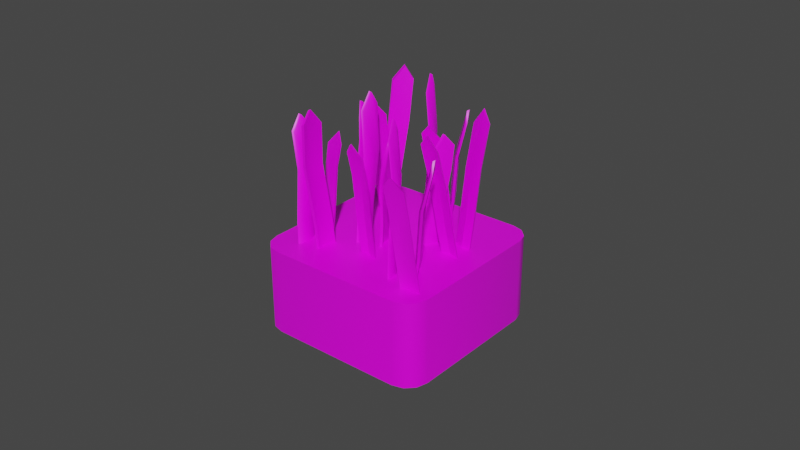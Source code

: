 # Source: tile_tall_grass.blend  (saved by Blender 4.4.32; exported with 4.5.12 LTS)
import bpy
from mathutils import Matrix  # noqa: F401  (used for matrix-valued properties, if any)

bpy.ops.wm.read_factory_settings(use_empty=True)
scene = bpy.context.scene
scene.name = 'Scene'

# ---- collections
col_collection = bpy.data.collections.new('Collection'); scene.collection.children.link(col_collection)

# ---- images (referenced by path relative to the original .blend; pixels are not part of the script)
import os
ASSET_DIR = os.environ.get("B2B_ASSET_DIR", "")  # directory of the original .blend (textures are referenced by path, not embedded)
HERE = os.path.dirname(os.path.abspath(__file__))  # packed textures are extracted next to this script under _unpacked/

def load_image(name, relpath, width, height, colorspace="sRGB"):
    """Load a texture the original file referenced (path relative to the .blend, or extracted next to this script)."""
    p = next((c for c in (os.path.join(HERE, relpath), os.path.join(ASSET_DIR, relpath)) if relpath and os.path.exists(c)), "")
    if p:
        img = bpy.data.images.load(p, check_existing=True)
        img.name = name
    else:  # same state as the original file: an image datablock whose file is absent (Cycles renders it pink)
        img = bpy.data.images.new(name, width, height)
        img.source = "FILE"
        img.filepath = "//" + (relpath or name)
    img.colorspace_settings.name = colorspace
    return img
img_untitled = load_image('Untitled', '', 1024, 1024, 'sRGB')

# ---- materials (node trees are filled in below, after node groups)
mat_material = bpy.data.materials.new('Material')
mat_material.alpha_threshold = 0.0
mat_material.use_transparent_shadow = False
mat_material.line_color = (0.0, 0.0, 0.0, 1.0)

# ---- material node trees
mat_material.use_nodes = True; mat_material.node_tree.nodes.clear()
_N = mat_material.node_tree.nodes; _L = mat_material.node_tree.links
n0 = _N.new('ShaderNodeOutputMaterial'); n0.name = 'Material Output'; n0.location = (300, 300)
n1 = _N.new('ShaderNodeBsdfPrincipled'); n1.name = 'Principled BSDF'; n1.location = (10, 300)
n1.distribution = 'GGX'
n1.subsurface_method = 'BURLEY'
n1.inputs[2].default_value = 0.4
n1.inputs[3].default_value = 1.45
n1.inputs[27].default_value = (0.0, 0.0, 0.0, 1.0)
n1.inputs[28].default_value = 1.0
n2 = _N.new('ShaderNodeTexImage'); n2.name = 'Image Texture'; n2.location = (-180, 280)
n2.image = img_untitled
_L.new(n1.outputs[0], n0.inputs[0])
_L.new(n2.outputs[0], n1.inputs[0])
n0.is_active_output = True

# ---- world
world_world = bpy.data.worlds.new('World'); scene.world = world_world
world_world.use_nodes = True; world_world.node_tree.nodes.clear()
_N = world_world.node_tree.nodes; _L = world_world.node_tree.links
n0 = _N.new('ShaderNodeOutputWorld'); n0.name = 'World Output'; n0.location = (300, 300)
n1 = _N.new('ShaderNodeBackground'); n1.name = 'Background'; n1.location = (10, 300)
n1.inputs[0].default_value = (0.05088, 0.05088, 0.05088, 1.0)
_L.new(n1.outputs[0], n0.inputs[0])
n0.is_active_output = True
world_world.color = (0.05088, 0.05088, 0.05088)
world_world.use_sun_shadow = False
world_world.sun_shadow_jitter_overblur = 0.0

# ---- meshes
me_plane_034 = bpy.data.meshes.new('Plane.034')
me_plane_034.from_pydata([], [], [])
_uv = me_plane_034.uv_layers.new(name='UVMap')
_uv.uv.foreach_set('vector', [])
me_plane_034.materials.append(mat_material)
me_plane_034.use_remesh_fix_poles = True
me_plane_034.use_remesh_preserve_attributes = False
me_plane_034.use_mirror_vertex_groups = False
me_plane_034.update()
me_plane_002 = bpy.data.meshes.new('Plane.002')
me_plane_002.from_pydata([(1.026, -0.8011, 1.175), (0.9858, -0.8943, 1.302), (1.007, 0.3242, 1.872), (1.24, 0.3697, -0.453), (1.235, 0.4716, -0.5971), (1.221, 1.495, 0.2445), (1.216, 1.597, 0.1004), (1.168, 1.68, -0.022), (1.089, 1.723, -0.08988), (1.187, 0.5549, -0.7194), (1.108, 0.5973, -0.7873), (0.09989, 0.7922, -1.166), (0.08092, 1.918, -0.4683), (0.01114, 0.7823, -1.161), (-0.007824, 1.908, -0.4635), (-0.06338, 0.7228, -1.085), (-0.08234, 1.848, -0.3873), (-0.1037, 0.6296, -0.9575), (-0.1227, 1.755, -0.2601), (-0.3175, -0.5412, 0.6703), (-0.3128, -0.6431, 0.8144), (-0.3364, 0.5842, 1.368), (-0.3317, 0.4822, 1.512), (-0.2833, 0.3989, 1.634), (-0.2041, 0.3565, 1.702), (-0.2643, -0.7264, 0.9368), (-0.1851, -0.7688, 1.005), (0.8226, -0.9637, 1.383), (0.9113, -0.9538, 1.378), (0.8036, 0.1616, 2.08), (0.8924, 0.1715, 2.076), (0.9669, 0.231, 1.999), (0.05246, -0.4049, -1.297), (0.08385, 0.307, -0.9738), (-0.002691, -0.8778, -1.576), (0.04745, -0.497, -1.159), (0.03858, -0.4034, -1.323), (0.06998, 0.3084, -0.9995), (-0.01657, -0.8764, -1.602), (0.03357, -0.4956, -1.184), (-0.003284, -0.6058, -1.112), (0.06497, 0.2162, -0.8606), (-0.04691, -1.145, -1.576), (-0.05843, -1.079, -1.391), (-0.03303, -1.147, -1.551), (-0.04456, -1.08, -1.365), (0.01059, -0.6073, -1.086), (0.04199, 0.1046, -0.7622), (0.07885, 0.2148, -0.8349), (0.07189, 0.5214, -0.5512), (0.02811, 0.106, -0.7879), (0.0579, 0.5253, -0.5762), (0.09487, 0.6332, -0.6495), (0.09977, 0.7277, -0.7878), (0.1089, 0.6293, -0.6245), (0.1138, 0.7238, -0.7628), (0.06442, -0.655, -0.9746), (-0.01053, -0.02292, -0.5493), (0.09864, -0.9516, -1.145), (0.1442, -0.6119, -1.008), (0.0592, -0.6881, -0.9564), (-0.01575, -0.05604, -0.5312), (0.09309, -0.9783, -1.12), (0.139, -0.6451, -0.9895), (0.2096, -0.6942, -0.9947), (0.06403, -0.01301, -0.5642), (0.1858, -1.163, -1.189), (0.2439, -0.9959, -1.149), (0.1914, -1.137, -1.215), (0.2494, -0.9692, -1.174), (0.2149, -0.6611, -1.013), (0.1399, -0.02903, -0.5876), (0.06926, 0.02011, -0.5824), (0.1001, 0.3693, -0.3529), (0.1347, -0.06215, -0.5695), (0.09456, 0.3378, -0.333), (0.02422, 0.3854, -0.3295), (-0.05588, 0.3439, -0.2947), (0.02978, 0.4169, -0.3494), (-0.05033, 0.3754, -0.3146), (0.2377, -0.6293, -1.329), (0.2259, 0.04967, -0.755), (0.2833, -1.145, -1.702), (0.2289, -0.5227, -1.458), (0.253, -0.6546, -1.324), (0.2412, 0.02443, -0.7502), (0.2987, -1.17, -1.697), (0.2442, -0.5479, -1.453), (0.27, -0.5169, -1.589), (0.2324, 0.1311, -0.8791), (0.3122, -1.265, -1.964), (0.3156, -1.033, -1.961), (0.2968, -1.24, -1.968), (0.3003, -1.007, -1.966), (0.2546, -0.4917, -1.593), (0.2428, 0.1873, -1.019), (0.2171, 0.1564, -0.8839), (0.2232, 0.6066, -0.6863), (0.2582, 0.1621, -1.015), (0.2388, 0.5833, -0.6795), (0.2128, 0.5505, -0.5459), (0.2218, 0.4456, -0.4151), (0.1973, 0.5739, -0.5526), (0.2062, 0.469, -0.4219), (0.07365, -1.266, -0.08221), (0.07695, -0.6871, 0.4264), (0.1149, -1.665, -0.4551), (0.009856, -1.201, -0.1703), (0.09141, -1.271, -0.09537), (0.09471, -0.6923, 0.4132), (0.1326, -1.67, -0.4682), (0.02762, -1.206, -0.1835), (0.003076, -1.17, -0.3161), (0.03092, -0.6277, 0.3251), (0.09025, -1.757, -0.7004), (0.0443, -1.569, -0.6889), (0.07248, -1.752, -0.6873), (0.02653, -1.564, -0.6758), (-0.01469, -1.165, -0.3029), (-0.01139, -0.5861, 0.2056), (0.01316, -0.6225, 0.3383), (-0.02404, -0.2423, 0.5152), (0.006376, -0.5913, 0.1925), (-0.005984, -0.2456, 0.5035), (0.01828, -0.2838, 0.6347), (0.08235, -0.3466, 0.7243), (0.0002235, -0.2805, 0.6464), (0.06429, -0.3433, 0.7359), (-0.0958, -1.157, -0.2833), (-0.07937, -0.4355, 0.02494), (-0.1131, -1.473, -0.4325), (-0.1242, -1.24, -0.1501), (-0.1054, -1.155, -0.3155), (-0.089, -0.4332, -0.007248), (-0.1239, -1.461, -0.4614), (-0.1338, -1.238, -0.1822), (-0.1842, -1.337, -0.1292), (-0.1173, -0.5161, 0.126), (-0.1911, -1.701, -0.4704), (-0.2084, -1.643, -0.284), (-0.1803, -1.712, -0.4415), (-0.1976, -1.654, -0.2551), (-0.1745, -1.339, -0.09703), (-0.1581, -0.6177, 0.2112), (-0.1077, -0.5184, 0.1582), (-0.1405, -0.1957, 0.4186), (-0.1677, -0.6154, 0.179), (-0.1502, -0.191, 0.3869), (-0.09971, -0.09404, 0.3334), (-0.07146, -0.008765, 0.2007), (-0.08999, -0.09881, 0.3651), (-0.06173, -0.01353, 0.2323), (-0.07049, -1.588, -0.009365), (-0.1358, -0.7916, 0.3932), (-0.06545, -2.181, -0.2771), (0.0008984, -1.624, 0.07084), (-0.08633, -1.613, -0.008905), (-0.1517, -0.816, 0.3936), (-0.08129, -2.206, -0.2766), (-0.01494, -1.649, 0.0713), (0.02335, -1.762, 0.141), (-0.0803, -0.8518, 0.4738), (-0.01331, -2.472, -0.2965), (0.0284, -2.356, -0.1267), (0.002529, -2.448, -0.297), (0.04424, -2.331, -0.1272), (0.03919, -1.738, 0.1406), (-0.02616, -0.9412, 0.5431), (-0.06445, -0.8274, 0.4734), (-0.05154, -0.4532, 0.7789), (-0.042, -0.9656, 0.5436), (-0.06785, -0.4754, 0.7807), (-0.1057, -0.3637, 0.7097), (-0.1775, -0.3257, 0.6308), (-0.08938, -0.3416, 0.7079), (-0.1612, -0.3036, 0.629), (0.8833, -1.064, -0.2826), (0.9278, -0.4505, 0.1805), (0.8768, -1.457, -0.6698), (0.7994, -1.071, -0.2723), (0.8929, -1.057, -0.3141), (0.9374, -0.4433, 0.149), (0.8865, -1.45, -0.7013), (0.809, -1.064, -0.3038), (0.7449, -1.072, -0.3774), (0.8535, -0.4499, 0.1592), (0.8033, -1.601, -0.8467), (0.7384, -1.465, -0.7646), (0.7937, -1.608, -0.8152), (0.7288, -1.472, -0.7331), (0.7352, -1.079, -0.3458), (0.7797, -0.4656, 0.1172), (0.8439, -0.4572, 0.1908), (0.798, -0.1113, 0.4151), (0.7894, -0.4584, 0.08569), (0.808, -0.1018, 0.3847), (0.8718, -0.09546, 0.4572), (0.956, -0.08672, 0.4479), (0.8619, -0.1049, 0.4877), (0.9461, -0.09619, 0.4784), (0.6823, -1.134, -0.2358), (0.6486, -0.4126, 0.06765), (0.6855, -1.46, -0.3683), (0.718, -1.21, -0.1057), (0.6654, -1.145, -0.2501), (0.6317, -0.4235, 0.05334), (0.667, -1.463, -0.3777), (0.7011, -1.221, -0.12), (0.7003, -1.343, -0.03019), (0.6674, -0.4996, 0.1835), (0.6624, -1.736, -0.3328), (0.6949, -1.666, -0.158), (0.681, -1.733, -0.3235), (0.7135, -1.663, -0.1487), (0.7172, -1.332, -0.01588), (0.6835, -0.6104, 0.2876), (0.6844, -0.4886, 0.1978), (0.6777, -0.1777, 0.4774), (0.6666, -0.6214, 0.2733), (0.6604, -0.1864, 0.4639), (0.6616, -0.06676, 0.3733), (0.6255, 0.01141, 0.2439), (0.6789, -0.05809, 0.3868), (0.6428, 0.02008, 0.2574), (0.8646, -1.461, -0.0925), (0.7871, -0.7208, 0.3885), (0.9011, -2.042, -0.3748), (0.9461, -1.423, -0.1147), (0.8582, -1.496, -0.07645), (0.7806, -0.7557, 0.4045), (0.8947, -2.076, -0.3587), (0.9397, -1.458, -0.0987), (1.009, -1.52, -0.0994), (0.8621, -0.718, 0.3823), (0.9877, -2.268, -0.4813), (1.046, -2.1, -0.3817), (0.9941, -2.233, -0.4973), (1.052, -2.065, -0.3977), (1.016, -1.485, -0.1154), (0.9383, -0.7448, 0.3655), (0.8685, -0.6832, 0.3662), (0.8979, -0.2815, 0.6347), (0.9319, -0.7796, 0.3816), (0.8911, -0.3144, 0.6526), (0.8217, -0.2547, 0.6515), (0.7399, -0.2905, 0.6755), (0.8285, -0.2218, 0.6336), (0.7467, -0.2576, 0.6576), (0.9926, -0.7271, -0.7465), (0.9208, -0.1072, -0.304), (1.059, -1.214, -0.9929), (1.036, -0.6372, -0.8592), (1.0, -0.7568, -0.7262), (0.9282, -0.1369, -0.2836), (1.066, -1.244, -0.9725), (1.043, -0.6669, -0.8389), (1.105, -0.6611, -0.9196), (0.9713, -0.04705, -0.3963), (1.137, -1.347, -1.171), (1.171, -1.148, -1.166), (1.13, -1.317, -1.191), (1.164, -1.119, -1.186), (1.098, -0.6314, -0.94), (1.026, -0.01148, -0.4974), (0.9639, -0.01734, -0.4167), (0.9775, 0.3769, -0.2543), (1.033, -0.04119, -0.4771), (0.9847, 0.3488, -0.2321), (0.923, 0.3414, -0.1531), (0.8797, 0.253, -0.03867), (0.9157, 0.3694, -0.1753), (0.8724, 0.2811, -0.06085), (1.077, -0.5231, -1.056), (1.13, 0.1125, -0.6229), (1.059, -0.7946, -1.268), (0.9944, -0.5012, -1.076), (1.09, -0.5222, -1.084), (1.142, 0.1134, -0.6507), (1.072, -0.7842, -1.293), (1.007, -0.5004, -1.104), (0.9508, -0.4952, -1.199), (1.059, 0.1352, -0.6707), (1.004, -0.8874, -1.494), (0.9361, -0.753, -1.42), (0.9909, -0.8977, -1.469), (0.9227, -0.7634, -1.395), (0.9381, -0.496, -1.171), (0.9904, 0.1396, -0.7377), (1.047, 0.1344, -0.6428), (1.011, 0.5119, -0.4602), (1.003, 0.1404, -0.7655), (1.024, 0.515, -0.487), (1.08, 0.5077, -0.3932), (1.163, 0.4879, -0.3722), (1.067, 0.5047, -0.3663), (1.15, 0.4849, -0.3454), (0.8556, -0.7708, -1.066), (0.8724, 0.05246, -0.6924), (0.8219, -1.32, -1.399), (0.8243, -0.8511, -0.9337), (0.8465, -0.7703, -1.1), (0.8633, 0.05301, -0.7265), (0.8128, -1.32, -1.433), (0.8153, -0.8506, -0.9677), (0.7632, -0.9541, -0.9218), (0.8321, -0.02732, -0.5941), (0.7659, -1.606, -1.437), (0.7296, -1.504, -1.255), (0.775, -1.606, -1.403), (0.7386, -1.504, -1.221), (0.7723, -0.9547, -0.8877), (0.7891, -0.1314, -0.5141), (0.8412, -0.02787, -0.5601), (0.8066, 0.3516, -0.2668), (0.7801, -0.1309, -0.5482), (0.7974, 0.3549, -0.3002), (0.8495, 0.4558, -0.3468), (0.8807, 0.5388, -0.4785), (0.8587, 0.4524, -0.3135), (0.8898, 0.5354, -0.4451), (0.5051, -0.8728, -0.5914), (0.4446, -0.2735, -0.1186), (0.576, -1.336, -0.8706), (0.5224, -0.7726, -0.7214), (0.5174, -0.8985, -0.5761), (0.457, -0.2993, -0.1033), (0.5884, -1.362, -0.8553), (0.5348, -0.7983, -0.7061), (0.5816, -0.7726, -0.8164), (0.4744, -0.199, -0.2333), (0.6365, -1.444, -1.085), (0.6526, -1.236, -1.096), (0.6241, -1.418, -1.1), (0.6402, -1.21, -1.111), (0.5692, -0.7468, -0.8317), (0.5088, -0.1476, -0.3589), (0.462, -0.1733, -0.2486), (0.4631, 0.2254, -0.09373), (0.5212, -0.1733, -0.3436), (0.4755, 0.2012, -0.07662), (0.4287, 0.174, 0.03191), (0.4113, 0.07527, 0.1636), (0.4163, 0.1981, 0.01481), (0.3989, 0.09938, 0.1465), (0.5244, -0.6522, -0.9312), (0.5788, 0.008269, -0.5326), (0.5012, -0.9338, -1.129), (0.4414, -0.6622, -0.9063), (0.5325, -0.6476, -0.9647), (0.587, 0.01281, -0.5662), (0.5096, -0.9195, -1.16), (0.4495, -0.6576, -0.9398), (0.3826, -0.6769, -1.001), (0.5039, 0.002808, -0.5413), (0.4264, -1.054, -1.319), (0.3605, -0.944, -1.21), (0.418, -1.068, -1.288), (0.3521, -0.9583, -1.179), (0.3745, -0.6815, -0.9677), (0.4289, -0.02103, -0.5692), (0.4958, -0.001732, -0.5077), (0.4543, 0.363, -0.3075), (0.437, -0.01649, -0.6027), (0.4627, 0.3698, -0.3402), (0.5293, 0.3869, -0.2796), (0.6126, 0.3991, -0.3037), (0.5209, 0.3801, -0.2469), (0.6042, 0.3923, -0.271), (0.3349, -0.9784, -0.827), (0.3311, -0.1488, -0.4645), (0.3046, -1.544, -1.138), (0.3307, -1.064, -0.6843), (0.3216, -0.9825, -0.855), (0.3178, -0.1529, -0.4925), (0.2913, -1.548, -1.166), (0.3174, -1.068, -0.7123), (0.2835, -1.188, -0.6421), (0.3136, -0.2386, -0.3498), (0.2712, -1.847, -1.149), (0.2532, -1.753, -0.9528), (0.2845, -1.842, -1.121), (0.2666, -1.749, -0.9248), (0.2969, -1.184, -0.6141), (0.2931, -0.3539, -0.2516), (0.3269, -0.2345, -0.3218), (0.3019, 0.1366, -0.01585), (0.2798, -0.358, -0.2796), (0.2883, 0.1353, -0.04307), (0.3224, 0.2521, -0.1141), (0.3264, 0.3404, -0.256), (0.336, 0.2534, -0.08683), (0.34, 0.3417, -0.2288), (0.4787, -1.598, 0.4281), (0.4069, -0.9784, 0.8707), (0.5451, -2.086, 0.1818), (0.5219, -1.508, 0.3154), (0.4861, -1.628, 0.4485), (0.4142, -1.008, 0.891), (0.5525, -2.115, 0.2021), (0.5292, -1.538, 0.3358), (0.5911, -1.532, 0.255), (0.4574, -0.9182, 0.7783), (0.623, -2.218, 0.003971), (0.6575, -2.019, 0.008672), (0.6156, -2.188, -0.01639), (0.6501, -1.99, -0.01169), (0.5837, -1.503, 0.2347), (0.5119, -0.8826, 0.6772), (0.45, -0.8885, 0.758), (0.4635, -0.4943, 0.9204), (0.5192, -0.9123, 0.6976), (0.4708, -0.5224, 0.9426), (0.409, -0.5298, 1.022), (0.3658, -0.6181, 1.136), (0.4018, -0.5017, 0.9994), (0.3585, -0.59, 1.114), (0.5633, -1.394, 0.1184), (0.6157, -0.7586, 0.5518), (0.5449, -1.666, -0.09312), (0.4805, -1.372, 0.09846), (0.5761, -1.393, 0.09056), (0.6284, -0.7577, 0.5239), (0.5583, -1.655, -0.1179), (0.4932, -1.371, 0.07059), (0.4369, -1.366, -0.02424), (0.5456, -0.7359, 0.504), (0.4904, -1.758, -0.3192), (0.4222, -1.624, -0.2451), (0.4769, -1.769, -0.2944), (0.4087, -1.634, -0.2203), (0.4241, -1.367, 0.003627), (0.4765, -0.7316, 0.437), (0.5328, -0.7368, 0.5318), (0.4968, -0.3592, 0.7145), (0.4892, -0.7307, 0.4091), (0.5099, -0.3562, 0.6876), (0.5659, -0.3634, 0.7815), (0.6491, -0.3832, 0.8024), (0.5528, -0.3664, 0.8083), (0.636, -0.3862, 0.8293), (0.3416, -1.642, 0.1087), (0.3585, -0.8187, 0.4822), (0.3079, -2.192, -0.2245), (0.3104, -1.722, 0.241), (0.3326, -1.641, 0.07458), (0.3494, -0.8181, 0.4482), (0.2989, -2.191, -0.2585), (0.3013, -1.722, 0.2069), (0.2493, -1.825, 0.2529), (0.3182, -0.8984, 0.5805), (0.252, -2.477, -0.2623), (0.2156, -2.375, -0.0802), (0.261, -2.478, -0.2283), (0.2247, -2.375, -0.04612), (0.2584, -1.826, 0.287), (0.2752, -1.003, 0.6606), (0.3272, -0.899, 0.6146), (0.2926, -0.5196, 0.9079), (0.2662, -1.002, 0.6265), (0.2835, -0.5162, 0.8745), (0.3356, -0.4153, 0.8278), (0.3667, -0.3324, 0.6962), (0.3447, -0.4187, 0.8612), (0.3759, -0.3357, 0.7295)], [], [(0, 1, 28, 27, 26, 25, 20, 19, 17, 15, 13, 11, 10, 9, 4, 3), (0, 2, 31, 1), (2, 0, 3, 5), (4, 6, 5, 3), (21, 22, 23, 24, 29, 30, 31, 2, 5, 6, 7, 8, 12, 14, 16, 18), (9, 7, 6, 4), (10, 8, 7, 9), (8, 10, 11, 12), (12, 11, 13, 14), (14, 13, 15, 16), (16, 15, 17, 18), (18, 17, 19, 21), (20, 22, 21, 19), (25, 23, 22, 20), (26, 24, 23, 25), (24, 26, 27, 29), (28, 30, 29, 27), (1, 31, 30, 28), (32, 33, 48, 35), (33, 32, 36, 37), (35, 44, 34, 32), (32, 34, 38, 36), (36, 39, 41, 37), (39, 36, 38, 42), (40, 39, 42, 43), (39, 40, 50, 41), (44, 45, 43, 42), (34, 44, 42, 38), (46, 45, 44, 35), (45, 46, 40, 43), (35, 48, 47, 46), (46, 47, 50, 40), (48, 54, 49, 47), (47, 49, 51, 50), (41, 50, 51, 52), (49, 54, 52, 51), (37, 41, 52, 53), (54, 55, 53, 52), (33, 55, 54, 48), (55, 33, 37, 53), (56, 57, 72, 59), (57, 56, 60, 61), (59, 68, 58, 56), (56, 58, 62, 60), (60, 63, 65, 61), (63, 60, 62, 66), (64, 63, 66, 67), (63, 64, 74, 65), (68, 69, 67, 66), (58, 68, 66, 62), (70, 69, 68, 59), (69, 70, 64, 67), (59, 72, 71, 70), (70, 71, 74, 64), (72, 78, 73, 71), (71, 73, 75, 74), (65, 74, 75, 76), (73, 78, 76, 75), (61, 65, 76, 77), (78, 79, 77, 76), (57, 79, 78, 72), (79, 57, 61, 77), (80, 81, 96, 83), (81, 80, 84, 85), (83, 92, 82, 80), (80, 82, 86, 84), (84, 87, 89, 85), (87, 84, 86, 90), (88, 87, 90, 91), (87, 88, 98, 89), (92, 93, 91, 90), (82, 92, 90, 86), (94, 93, 92, 83), (93, 94, 88, 91), (83, 96, 95, 94), (94, 95, 98, 88), (96, 102, 97, 95), (95, 97, 99, 98), (89, 98, 99, 100), (97, 102, 100, 99), (85, 89, 100, 101), (102, 103, 101, 100), (81, 103, 102, 96), (103, 81, 85, 101), (104, 105, 120, 107), (105, 104, 108, 109), (107, 116, 106, 104), (104, 106, 110, 108), (108, 111, 113, 109), (111, 108, 110, 114), (112, 111, 114, 115), (111, 112, 122, 113), (116, 117, 115, 114), (106, 116, 114, 110), (118, 117, 116, 107), (117, 118, 112, 115), (107, 120, 119, 118), (118, 119, 122, 112), (120, 126, 121, 119), (119, 121, 123, 122), (113, 122, 123, 124), (121, 126, 124, 123), (109, 113, 124, 125), (126, 127, 125, 124), (105, 127, 126, 120), (127, 105, 109, 125), (128, 129, 144, 131), (129, 128, 132, 133), (131, 140, 130, 128), (128, 130, 134, 132), (132, 135, 137, 133), (135, 132, 134, 138), (136, 135, 138, 139), (135, 136, 146, 137), (140, 141, 139, 138), (130, 140, 138, 134), (142, 141, 140, 131), (141, 142, 136, 139), (131, 144, 143, 142), (142, 143, 146, 136), (144, 150, 145, 143), (143, 145, 147, 146), (137, 146, 147, 148), (145, 150, 148, 147), (133, 137, 148, 149), (150, 151, 149, 148), (129, 151, 150, 144), (151, 129, 133, 149), (152, 153, 168, 155), (153, 152, 156, 157), (155, 164, 154, 152), (152, 154, 158, 156), (156, 159, 161, 157), (159, 156, 158, 162), (160, 159, 162, 163), (159, 160, 170, 161), (164, 165, 163, 162), (154, 164, 162, 158), (166, 165, 164, 155), (165, 166, 160, 163), (155, 168, 167, 166), (166, 167, 170, 160), (168, 174, 169, 167), (167, 169, 171, 170), (161, 170, 171, 172), (169, 174, 172, 171), (157, 161, 172, 173), (174, 175, 173, 172), (153, 175, 174, 168), (175, 153, 157, 173), (176, 177, 192, 179), (177, 176, 180, 181), (179, 188, 178, 176), (176, 178, 182, 180), (180, 183, 185, 181), (183, 180, 182, 186), (184, 183, 186, 187), (183, 184, 194, 185), (188, 189, 187, 186), (178, 188, 186, 182), (190, 189, 188, 179), (189, 190, 184, 187), (179, 192, 191, 190), (190, 191, 194, 184), (192, 198, 193, 191), (191, 193, 195, 194), (185, 194, 195, 196), (193, 198, 196, 195), (181, 185, 196, 197), (198, 199, 197, 196), (177, 199, 198, 192), (199, 177, 181, 197), (200, 201, 216, 203), (201, 200, 204, 205), (203, 212, 202, 200), (200, 202, 206, 204), (204, 207, 209, 205), (207, 204, 206, 210), (208, 207, 210, 211), (207, 208, 218, 209), (212, 213, 211, 210), (202, 212, 210, 206), (214, 213, 212, 203), (213, 214, 208, 211), (203, 216, 215, 214), (214, 215, 218, 208), (216, 222, 217, 215), (215, 217, 219, 218), (209, 218, 219, 220), (217, 222, 220, 219), (205, 209, 220, 221), (222, 223, 221, 220), (201, 223, 222, 216), (223, 201, 205, 221), (224, 225, 240, 227), (225, 224, 228, 229), (227, 236, 226, 224), (224, 226, 230, 228), (228, 231, 233, 229), (231, 228, 230, 234), (232, 231, 234, 235), (231, 232, 242, 233), (236, 237, 235, 234), (226, 236, 234, 230), (238, 237, 236, 227), (237, 238, 232, 235), (227, 240, 239, 238), (238, 239, 242, 232), (240, 246, 241, 239), (239, 241, 243, 242), (233, 242, 243, 244), (241, 246, 244, 243), (229, 233, 244, 245), (246, 247, 245, 244), (225, 247, 246, 240), (247, 225, 229, 245), (248, 249, 264, 251), (249, 248, 252, 253), (251, 260, 250, 248), (248, 250, 254, 252), (252, 255, 257, 253), (255, 252, 254, 258), (256, 255, 258, 259), (255, 256, 266, 257), (260, 261, 259, 258), (250, 260, 258, 254), (262, 261, 260, 251), (261, 262, 256, 259), (251, 264, 263, 262), (262, 263, 266, 256), (264, 270, 265, 263), (263, 265, 267, 266), (257, 266, 267, 268), (265, 270, 268, 267), (253, 257, 268, 269), (270, 271, 269, 268), (249, 271, 270, 264), (271, 249, 253, 269), (272, 273, 288, 275), (273, 272, 276, 277), (275, 284, 274, 272), (272, 274, 278, 276), (276, 279, 281, 277), (279, 276, 278, 282), (280, 279, 282, 283), (279, 280, 290, 281), (284, 285, 283, 282), (274, 284, 282, 278), (286, 285, 284, 275), (285, 286, 280, 283), (275, 288, 287, 286), (286, 287, 290, 280), (288, 294, 289, 287), (287, 289, 291, 290), (281, 290, 291, 292), (289, 294, 292, 291), (277, 281, 292, 293), (294, 295, 293, 292), (273, 295, 294, 288), (295, 273, 277, 293), (296, 297, 312, 299), (297, 296, 300, 301), (299, 308, 298, 296), (296, 298, 302, 300), (300, 303, 305, 301), (303, 300, 302, 306), (304, 303, 306, 307), (303, 304, 314, 305), (308, 309, 307, 306), (298, 308, 306, 302), (310, 309, 308, 299), (309, 310, 304, 307), (299, 312, 311, 310), (310, 311, 314, 304), (312, 318, 313, 311), (311, 313, 315, 314), (305, 314, 315, 316), (313, 318, 316, 315), (301, 305, 316, 317), (318, 319, 317, 316), (297, 319, 318, 312), (319, 297, 301, 317), (320, 321, 336, 323), (321, 320, 324, 325), (323, 332, 322, 320), (320, 322, 326, 324), (324, 327, 329, 325), (327, 324, 326, 330), (328, 327, 330, 331), (327, 328, 338, 329), (332, 333, 331, 330), (322, 332, 330, 326), (334, 333, 332, 323), (333, 334, 328, 331), (323, 336, 335, 334), (334, 335, 338, 328), (336, 342, 337, 335), (335, 337, 339, 338), (329, 338, 339, 340), (337, 342, 340, 339), (325, 329, 340, 341), (342, 343, 341, 340), (321, 343, 342, 336), (343, 321, 325, 341), (344, 345, 360, 347), (345, 344, 348, 349), (347, 356, 346, 344), (344, 346, 350, 348), (348, 351, 353, 349), (351, 348, 350, 354), (352, 351, 354, 355), (351, 352, 362, 353), (356, 357, 355, 354), (346, 356, 354, 350), (358, 357, 356, 347), (357, 358, 352, 355), (347, 360, 359, 358), (358, 359, 362, 352), (360, 366, 361, 359), (359, 361, 363, 362), (353, 362, 363, 364), (361, 366, 364, 363), (349, 353, 364, 365), (366, 367, 365, 364), (345, 367, 366, 360), (367, 345, 349, 365), (368, 369, 384, 371), (369, 368, 372, 373), (371, 380, 370, 368), (368, 370, 374, 372), (372, 375, 377, 373), (375, 372, 374, 378), (376, 375, 378, 379), (375, 376, 386, 377), (380, 381, 379, 378), (370, 380, 378, 374), (382, 381, 380, 371), (381, 382, 376, 379), (371, 384, 383, 382), (382, 383, 386, 376), (384, 390, 385, 383), (383, 385, 387, 386), (377, 386, 387, 388), (385, 390, 388, 387), (373, 377, 388, 389), (390, 391, 389, 388), (369, 391, 390, 384), (391, 369, 373, 389), (392, 393, 408, 395), (393, 392, 396, 397), (395, 404, 394, 392), (392, 394, 398, 396), (396, 399, 401, 397), (399, 396, 398, 402), (400, 399, 402, 403), (399, 400, 410, 401), (404, 405, 403, 402), (394, 404, 402, 398), (406, 405, 404, 395), (405, 406, 400, 403), (395, 408, 407, 406), (406, 407, 410, 400), (408, 414, 409, 407), (407, 409, 411, 410), (401, 410, 411, 412), (409, 414, 412, 411), (397, 401, 412, 413), (414, 415, 413, 412), (393, 415, 414, 408), (415, 393, 397, 413), (416, 417, 432, 419), (417, 416, 420, 421), (419, 428, 418, 416), (416, 418, 422, 420), (420, 423, 425, 421), (423, 420, 422, 426), (424, 423, 426, 427), (423, 424, 434, 425), (428, 429, 427, 426), (418, 428, 426, 422), (430, 429, 428, 419), (429, 430, 424, 427), (419, 432, 431, 430), (430, 431, 434, 424), (432, 438, 433, 431), (431, 433, 435, 434), (425, 434, 435, 436), (433, 438, 436, 435), (421, 425, 436, 437), (438, 439, 437, 436), (417, 439, 438, 432), (439, 417, 421, 437), (440, 441, 456, 443), (441, 440, 444, 445), (443, 452, 442, 440), (440, 442, 446, 444), (444, 447, 449, 445), (447, 444, 446, 450), (448, 447, 450, 451), (447, 448, 458, 449), (452, 453, 451, 450), (442, 452, 450, 446), (454, 453, 452, 443), (453, 454, 448, 451), (443, 456, 455, 454), (454, 455, 458, 448), (456, 462, 457, 455), (455, 457, 459, 458), (449, 458, 459, 460), (457, 462, 460, 459), (445, 449, 460, 461), (462, 463, 461, 460), (441, 463, 462, 456), (463, 441, 445, 461)])
me_plane_002.polygons.foreach_set('use_smooth', [True] * 414)
_uv = me_plane_002.uv_layers.new(name='UVMap')
_uv.uv.foreach_set('vector', [0.8863, 0.5465, 0.8939, 0.5583, 0.8945, 0.5723, 0.888, 0.5848, 0.778, 0.7047, 0.7662, 0.7122, 0.7522, 0.7128, 0.7397, 0.7063, 0.6198, 0.5964, 0.6123, 0.5845, 0.6117, 0.5705, 0.6182, 0.5581, 0.7281, 0.4382, 0.74, 0.4306, 0.754, 0.43, 0.7664, 0.4365, 0.318, 0.3195, 0.2487, 0.395, 0.2384, 0.3855, 0.3076, 0.31, 0.2487, 0.395, 0.318, 0.3195, 0.4379, 0.4295, 0.3686, 0.505, 0.4482, 0.439, 0.379, 0.5145, 0.3686, 0.505, 0.4379, 0.4295, 0.6705, 0.7818, 0.678, 0.7937, 0.6786, 0.8077, 0.6721, 0.8201, 0.5622, 0.94, 0.5503, 0.9475, 0.5363, 0.9482, 0.5239, 0.9417, 0.404, 0.8317, 0.3965, 0.8199, 0.3958, 0.8059, 0.4023, 0.7934, 0.5123, 0.6735, 0.5241, 0.666, 0.5381, 0.6654, 0.5506, 0.6719, 0.4586, 0.4485, 0.3893, 0.524, 0.379, 0.5145, 0.4482, 0.439, 0.4689, 0.4579, 0.3997, 0.5334, 0.3893, 0.524, 0.4586, 0.4485, 0.3997, 0.5334, 0.4689, 0.4579, 0.5888, 0.5679, 0.5196, 0.6434, 0.5196, 0.6434, 0.5888, 0.5679, 0.5991, 0.5774, 0.5299, 0.6529, 0.5299, 0.6529, 0.5991, 0.5774, 0.6095, 0.5869, 0.5403, 0.6624, 0.5403, 0.6624, 0.6095, 0.5869, 0.6198, 0.5964, 0.5506, 0.6719, 0.5506, 0.6719, 0.6198, 0.5964, 0.7397, 0.7063, 0.6705, 0.7818, 0.1464, 0.1621, 0.07714, 0.2376, 0.06679, 0.2282, 0.136, 0.1527, 0.1567, 0.1716, 0.08748, 0.2471, 0.07714, 0.2376, 0.1464, 0.1621, 0.1671, 0.1811, 0.09783, 0.2566, 0.08748, 0.2471, 0.1567, 0.1716, 0.09783, 0.2566, 0.1671, 0.1811, 0.287, 0.2911, 0.2177, 0.3666, 0.2973, 0.3006, 0.2281, 0.3761, 0.2177, 0.3666, 0.287, 0.2911, 0.3076, 0.31, 0.2384, 0.3855, 0.2281, 0.3761, 0.2973, 0.3006, 0.8146, 0.4585, 0.7565, 0.4065, 0.7706, 0.3904, 0.826, 0.4424, 0.7565, 0.4065, 0.8146, 0.4585, 0.8123, 0.464, 0.7533, 0.4113, 0.826, 0.4424, 0.8744, 0.4913, 0.8533, 0.4957, 0.8146, 0.4585, 0.8146, 0.4585, 0.8533, 0.4957, 0.8527, 0.5016, 0.8123, 0.464, 0.6596, 0.2854, 0.6751, 0.2762, 0.7173, 0.3315, 0.7016, 0.3416, 0.6751, 0.2762, 0.6596, 0.2854, 0.6253, 0.2463, 0.6277, 0.2222, 0.6844, 0.2643, 0.6751, 0.2762, 0.6277, 0.2222, 0.6505, 0.225, 0.6751, 0.2762, 0.6844, 0.2643, 0.7273, 0.3195, 0.7173, 0.3315, 0.8744, 0.4913, 0.8753, 0.471, 0.8817, 0.4714, 0.8785, 0.4965, 0.8533, 0.4957, 0.8744, 0.4913, 0.8785, 0.4965, 0.8527, 0.5016, 0.8402, 0.4332, 0.8753, 0.471, 0.8744, 0.4913, 0.826, 0.4424, 0.8753, 0.471, 0.8402, 0.4332, 0.8457, 0.4308, 0.8817, 0.4714, 0.826, 0.4424, 0.7706, 0.3904, 0.7851, 0.379, 0.8402, 0.4332, 0.8402, 0.4332, 0.7851, 0.379, 0.7897, 0.3757, 0.8457, 0.4308, 0.7706, 0.3904, 0.7457, 0.365, 0.7528, 0.3591, 0.7851, 0.379, 0.7851, 0.379, 0.7528, 0.3591, 0.7535, 0.3539, 0.7897, 0.3757, 0.7173, 0.3315, 0.7273, 0.3195, 0.7535, 0.3539, 0.7418, 0.3622, 0.7528, 0.3591, 0.7457, 0.365, 0.7418, 0.3622, 0.7535, 0.3539, 0.7016, 0.3416, 0.7173, 0.3315, 0.7418, 0.3622, 0.7297, 0.3749, 0.7457, 0.365, 0.7352, 0.3737, 0.7297, 0.3749, 0.7418, 0.3622, 0.7565, 0.4065, 0.7352, 0.3737, 0.7457, 0.365, 0.7706, 0.3904, 0.7352, 0.3737, 0.7565, 0.4065, 0.7533, 0.4113, 0.7297, 0.3749, 0.6013, 0.4445, 0.5432, 0.3925, 0.5572, 0.3763, 0.6127, 0.4283, 0.5432, 0.3925, 0.6013, 0.4445, 0.599, 0.45, 0.54, 0.3973, 0.6127, 0.4283, 0.6612, 0.4772, 0.64, 0.4816, 0.6013, 0.4445, 0.6013, 0.4445, 0.64, 0.4816, 0.6395, 0.4875, 0.599, 0.45, 0.4462, 0.2715, 0.4617, 0.2622, 0.5039, 0.3175, 0.4883, 0.3276, 0.4617, 0.2622, 0.4462, 0.2715, 0.4119, 0.2323, 0.4143, 0.2083, 0.471, 0.2503, 0.4617, 0.2622, 0.4143, 0.2083, 0.4371, 0.211, 0.4617, 0.2622, 0.471, 0.2503, 0.5139, 0.3055, 0.5039, 0.3175, 0.6612, 0.4772, 0.662, 0.4569, 0.6684, 0.4573, 0.6652, 0.4824, 0.64, 0.4816, 0.6612, 0.4772, 0.6652, 0.4824, 0.6395, 0.4875, 0.6269, 0.4191, 0.662, 0.4569, 0.6612, 0.4772, 0.6127, 0.4283, 0.662, 0.4569, 0.6269, 0.4191, 0.6324, 0.4167, 0.6684, 0.4573, 0.6127, 0.4283, 0.5572, 0.3763, 0.5717, 0.365, 0.6269, 0.4191, 0.6269, 0.4191, 0.5717, 0.365, 0.5764, 0.3616, 0.6324, 0.4167, 0.5572, 0.3763, 0.5324, 0.351, 0.5395, 0.345, 0.5717, 0.365, 0.5717, 0.365, 0.5395, 0.345, 0.5401, 0.3398, 0.5764, 0.3616, 0.5039, 0.3175, 0.5139, 0.3055, 0.5401, 0.3398, 0.5284, 0.3482, 0.5395, 0.345, 0.5324, 0.351, 0.5284, 0.3482, 0.5401, 0.3398, 0.4883, 0.3276, 0.5039, 0.3175, 0.5284, 0.3482, 0.5164, 0.3609, 0.5324, 0.351, 0.5219, 0.3597, 0.5164, 0.3609, 0.5284, 0.3482, 0.5432, 0.3925, 0.5219, 0.3597, 0.5324, 0.351, 0.5572, 0.3763, 0.5219, 0.3597, 0.5432, 0.3925, 0.54, 0.3973, 0.5164, 0.3609, 0.9647, 0.289, 0.9725, 0.3666, 0.9512, 0.369, 0.9453, 0.2932, 0.9725, 0.3666, 0.9647, 0.289, 0.97, 0.2865, 0.9781, 0.3652, 0.9453, 0.2932, 0.9425, 0.2245, 0.9611, 0.2355, 0.9647, 0.289, 0.9647, 0.289, 0.9611, 0.2355, 0.9655, 0.2315, 0.97, 0.2865, 0.9624, 0.5214, 0.9447, 0.5177, 0.9508, 0.4485, 0.9692, 0.4516, 0.9447, 0.5177, 0.9624, 0.5214, 0.9613, 0.5734, 0.9433, 0.5895, 0.9298, 0.5202, 0.9447, 0.5177, 0.9433, 0.5895, 0.9283, 0.5721, 0.9447, 0.5177, 0.9298, 0.5202, 0.9354, 0.4505, 0.9508, 0.4485, 0.9425, 0.2245, 0.9282, 0.2389, 0.9237, 0.2343, 0.943, 0.2179, 0.9611, 0.2355, 0.9425, 0.2245, 0.943, 0.2179, 0.9655, 0.2315, 0.9286, 0.2904, 0.9282, 0.2389, 0.9425, 0.2245, 0.9453, 0.2932, 0.9282, 0.2389, 0.9286, 0.2904, 0.9229, 0.2885, 0.9237, 0.2343, 0.9453, 0.2932, 0.9512, 0.369, 0.9328, 0.3676, 0.9286, 0.2904, 0.9286, 0.2904, 0.9328, 0.3676, 0.9271, 0.367, 0.9229, 0.2885, 0.9512, 0.369, 0.9525, 0.4045, 0.9432, 0.4041, 0.9328, 0.3676, 0.9328, 0.3676, 0.9432, 0.4041, 0.9392, 0.4075, 0.9271, 0.367, 0.9508, 0.4485, 0.9354, 0.4505, 0.9392, 0.4075, 0.9535, 0.4092, 0.9432, 0.4041, 0.9525, 0.4045, 0.9535, 0.4092, 0.9392, 0.4075, 0.9692, 0.4516, 0.9508, 0.4485, 0.9535, 0.4092, 0.9709, 0.408, 0.9525, 0.4045, 0.9661, 0.4051, 0.9709, 0.408, 0.9535, 0.4092, 0.9725, 0.3666, 0.9661, 0.4051, 0.9525, 0.4045, 0.9512, 0.369, 0.9661, 0.4051, 0.9725, 0.3666, 0.9781, 0.3652, 0.9709, 0.408, 0.866, 0.08056, 0.8882, 0.1553, 0.8677, 0.1617, 0.8478, 0.08827, 0.8882, 0.1553, 0.866, 0.08056, 0.8709, 0.07709, 0.8934, 0.1529, 0.8478, 0.08827, 0.8323, 0.02126, 0.8526, 0.02864, 0.866, 0.08056, 0.866, 0.08056, 0.8526, 0.02864, 0.8561, 0.02388, 0.8709, 0.07709, 0.9071, 0.3092, 0.889, 0.3089, 0.8821, 0.2398, 0.9007, 0.2394, 0.889, 0.3089, 0.9071, 0.3092, 0.9157, 0.3605, 0.901, 0.3798, 0.8748, 0.3142, 0.889, 0.3089, 0.901, 0.3798, 0.883, 0.3655, 0.889, 0.3089, 0.8748, 0.3142, 0.8674, 0.2447, 0.8821, 0.2398, 0.8323, 0.02126, 0.8209, 0.03808, 0.8156, 0.03438, 0.8316, 0.0147, 0.8526, 0.02864, 0.8323, 0.02126, 0.8316, 0.0147, 0.8561, 0.02388, 0.8309, 0.08865, 0.8209, 0.03808, 0.8323, 0.02126, 0.8478, 0.08827, 0.8209, 0.03808, 0.8309, 0.08865, 0.825, 0.08786, 0.8156, 0.03438, 0.8478, 0.08827, 0.8677, 0.1617, 0.8494, 0.1637, 0.8309, 0.08865, 0.8309, 0.08865, 0.8494, 0.1637, 0.8437, 0.1642, 0.825, 0.08786, 0.8677, 0.1617, 0.8756, 0.1963, 0.8664, 0.1976, 0.8494, 0.1637, 0.8494, 0.1637, 0.8664, 0.1976, 0.8631, 0.2017, 0.8437, 0.1642, 0.8821, 0.2398, 0.8674, 0.2447, 0.8631, 0.2017, 0.8774, 0.2008, 0.8664, 0.1976, 0.8756, 0.1963, 0.8774, 0.2008, 0.8631, 0.2017, 0.9007, 0.2394, 0.8821, 0.2398, 0.8774, 0.2008, 0.8944, 0.1963, 0.8756, 0.1963, 0.889, 0.1944, 0.8944, 0.1963, 0.8774, 0.2008, 0.8882, 0.1553, 0.889, 0.1944, 0.8756, 0.1963, 0.8677, 0.1617, 0.889, 0.1944, 0.8882, 0.1553, 0.8934, 0.1529, 0.8944, 0.1963, 0.4811, 0.03217, 0.559, 0.02789, 0.5605, 0.04926, 0.4844, 0.0517, 0.559, 0.02789, 0.4811, 0.03217, 0.4789, 0.02668, 0.5579, 0.02222, 0.4844, 0.0517, 0.4157, 0.05135, 0.4275, 0.03327, 0.4811, 0.03217, 0.4811, 0.03217, 0.4275, 0.03327, 0.4237, 0.0287, 0.4789, 0.02668, 0.7131, 0.04502, 0.7087, 0.06249, 0.6398, 0.05326, 0.6437, 0.03507, 0.7087, 0.06249, 0.7131, 0.04502, 0.765, 0.04848, 0.7804, 0.06718, 0.7105, 0.07753, 0.7087, 0.06249, 0.7804, 0.06718, 0.7623, 0.08138, 0.7087, 0.06249, 0.7105, 0.07753, 0.6412, 0.06875, 0.6398, 0.05326, 0.4157, 0.05135, 0.4294, 0.06631, 0.4246, 0.07058, 0.4091, 0.05052, 0.4275, 0.03327, 0.4157, 0.05135, 0.4091, 0.05052, 0.4237, 0.0287, 0.4809, 0.06824, 0.4294, 0.06631, 0.4157, 0.05135, 0.4844, 0.0517, 0.4294, 0.06631, 0.4809, 0.06824, 0.4788, 0.07382, 0.4246, 0.07058, 0.4844, 0.0517, 0.5605, 0.04926, 0.5582, 0.06754, 0.4809, 0.06824, 0.4809, 0.06824, 0.5582, 0.06754, 0.5573, 0.0732, 0.4788, 0.07382, 0.5605, 0.04926, 0.5959, 0.04961, 0.5952, 0.05886, 0.5582, 0.06754, 0.5582, 0.06754, 0.5952, 0.05886, 0.5984, 0.06302, 0.5573, 0.0732, 0.6398, 0.05326, 0.6412, 0.06875, 0.5984, 0.06302, 0.6007, 0.04882, 0.5952, 0.05886, 0.5959, 0.04961, 0.6007, 0.04882, 0.5984, 0.06302, 0.6437, 0.03507, 0.6398, 0.05326, 0.6007, 0.04882, 0.6003, 0.03132, 0.5959, 0.04961, 0.5972, 0.03604, 0.6003, 0.03132, 0.6007, 0.04882, 0.559, 0.02789, 0.5972, 0.03604, 0.5959, 0.04961, 0.5605, 0.04926, 0.5972, 0.03604, 0.559, 0.02789, 0.5579, 0.02222, 0.6003, 0.03132, 0.08605, 0.03185, 0.1639, 0.02757, 0.1654, 0.04895, 0.08935, 0.05138, 0.1639, 0.02757, 0.08605, 0.03185, 0.0838, 0.02636, 0.1628, 0.02191, 0.08935, 0.05138, 0.02056, 0.05103, 0.03244, 0.03296, 0.08605, 0.03185, 0.08605, 0.03185, 0.03244, 0.03296, 0.02862, 0.02839, 0.0838, 0.02636, 0.318, 0.04471, 0.3136, 0.06218, 0.2447, 0.05295, 0.2486, 0.03476, 0.3136, 0.06218, 0.318, 0.04471, 0.3699, 0.04817, 0.3853, 0.06687, 0.3154, 0.07722, 0.3136, 0.06218, 0.3853, 0.06687, 0.3672, 0.08107, 0.3136, 0.06218, 0.3154, 0.07722, 0.2461, 0.06843, 0.2447, 0.05295, 0.02056, 0.05103, 0.0343, 0.06599, 0.02949, 0.07026, 0.01402, 0.0502, 0.03244, 0.03296, 0.02056, 0.05103, 0.01402, 0.0502, 0.02862, 0.02839, 0.08581, 0.06792, 0.0343, 0.06599, 0.02056, 0.05103, 0.08935, 0.05138, 0.0343, 0.06599, 0.08581, 0.06792, 0.08367, 0.0735, 0.02949, 0.07026, 0.08935, 0.05138, 0.1654, 0.04895, 0.1631, 0.06723, 0.08581, 0.06792, 0.08581, 0.06792, 0.1631, 0.06723, 0.1622, 0.07288, 0.08367, 0.0735, 0.1654, 0.04895, 0.2008, 0.04929, 0.2001, 0.05854, 0.1631, 0.06723, 0.1631, 0.06723, 0.2001, 0.05854, 0.2033, 0.06271, 0.1622, 0.07288, 0.2447, 0.05295, 0.2461, 0.06843, 0.2033, 0.06271, 0.2056, 0.0485, 0.2001, 0.05854, 0.2008, 0.04929, 0.2056, 0.0485, 0.2033, 0.06271, 0.2486, 0.03476, 0.2447, 0.05295, 0.2056, 0.0485, 0.2052, 0.03101, 0.2008, 0.04929, 0.2021, 0.03573, 0.2052, 0.03101, 0.2056, 0.0485, 0.1639, 0.02757, 0.2021, 0.03573, 0.2008, 0.04929, 0.1654, 0.04895, 0.2021, 0.03573, 0.1639, 0.02757, 0.1628, 0.02191, 0.2052, 0.03101, 0.07959, 0.0957, 0.1574, 0.09142, 0.1589, 0.1128, 0.08289, 0.1152, 0.1574, 0.09142, 0.07959, 0.0957, 0.07734, 0.0902, 0.1563, 0.08575, 0.08289, 0.1152, 0.0141, 0.1149, 0.02598, 0.0968, 0.07959, 0.0957, 0.07959, 0.0957, 0.02598, 0.0968, 0.02216, 0.09223, 0.07734, 0.0902, 0.3116, 0.1086, 0.3071, 0.126, 0.2382, 0.1168, 0.2422, 0.0986, 0.3071, 0.126, 0.3116, 0.1086, 0.3635, 0.112, 0.3788, 0.1307, 0.309, 0.1411, 0.3071, 0.126, 0.3788, 0.1307, 0.3607, 0.1449, 0.3071, 0.126, 0.309, 0.1411, 0.2396, 0.1323, 0.2382, 0.1168, 0.0141, 0.1149, 0.02784, 0.1298, 0.02303, 0.1341, 0.007558, 0.114, 0.02598, 0.0968, 0.0141, 0.1149, 0.007558, 0.114, 0.02216, 0.09223, 0.07936, 0.1318, 0.02784, 0.1298, 0.0141, 0.1149, 0.08289, 0.1152, 0.02784, 0.1298, 0.07936, 0.1318, 0.07722, 0.1373, 0.02303, 0.1341, 0.08289, 0.1152, 0.1589, 0.1128, 0.1566, 0.1311, 0.07936, 0.1318, 0.07936, 0.1318, 0.1566, 0.1311, 0.1558, 0.1367, 0.07722, 0.1373, 0.1589, 0.1128, 0.1944, 0.1131, 0.1936, 0.1224, 0.1566, 0.1311, 0.1566, 0.1311, 0.1936, 0.1224, 0.1968, 0.1266, 0.1558, 0.1367, 0.2382, 0.1168, 0.2396, 0.1323, 0.1968, 0.1266, 0.1992, 0.1123, 0.1936, 0.1224, 0.1944, 0.1131, 0.1992, 0.1123, 0.1968, 0.1266, 0.2422, 0.0986, 0.2382, 0.1168, 0.1992, 0.1123, 0.1988, 0.09485, 0.1944, 0.1131, 0.1956, 0.09957, 0.1988, 0.09485, 0.1992, 0.1123, 0.1574, 0.09142, 0.1956, 0.09957, 0.1944, 0.1131, 0.1589, 0.1128, 0.1956, 0.09957, 0.1574, 0.09142, 0.1563, 0.08575, 0.1988, 0.09485, 0.4583, 0.09595, 0.5358, 0.08811, 0.5383, 0.1094, 0.4625, 0.1153, 0.5358, 0.08811, 0.4583, 0.09595, 0.4558, 0.09056, 0.5344, 0.08251, 0.4625, 0.1153, 0.3937, 0.1181, 0.4048, 0.0995, 0.4583, 0.09595, 0.4583, 0.09595, 0.4048, 0.0995, 0.4007, 0.09511, 0.4558, 0.09056, 0.6906, 0.09818, 0.6869, 0.1158, 0.6177, 0.1098, 0.6208, 0.09141, 0.6869, 0.1158, 0.6906, 0.09818, 0.7426, 0.09927, 0.7588, 0.1172, 0.6895, 0.1308, 0.6869, 0.1158, 0.7588, 0.1172, 0.7413, 0.1323, 0.6869, 0.1158, 0.6895, 0.1308, 0.6198, 0.1252, 0.6177, 0.1098, 0.3937, 0.1181, 0.4081, 0.1324, 0.4035, 0.1369, 0.3871, 0.1176, 0.4048, 0.0995, 0.3937, 0.1181, 0.3871, 0.1176, 0.4007, 0.09511, 0.4597, 0.132, 0.4081, 0.1324, 0.3937, 0.1181, 0.4625, 0.1153, 0.4081, 0.1324, 0.4597, 0.132, 0.4578, 0.1377, 0.4035, 0.1369, 0.4625, 0.1153, 0.5383, 0.1094, 0.5369, 0.1278, 0.4597, 0.132, 0.4597, 0.132, 0.5369, 0.1278, 0.5362, 0.1335, 0.4578, 0.1377, 0.5383, 0.1094, 0.5737, 0.1081, 0.5734, 0.1174, 0.5369, 0.1278, 0.5369, 0.1278, 0.5734, 0.1174, 0.5768, 0.1214, 0.5362, 0.1335, 0.6177, 0.1098, 0.6198, 0.1252, 0.5768, 0.1214, 0.5785, 0.1071, 0.5734, 0.1174, 0.5737, 0.1081, 0.5785, 0.1071, 0.5768, 0.1214, 0.6208, 0.09141, 0.6177, 0.1098, 0.5785, 0.1071, 0.5773, 0.08965, 0.5737, 0.1081, 0.5744, 0.09451, 0.5773, 0.08965, 0.5785, 0.1071, 0.5358, 0.08811, 0.5744, 0.09451, 0.5737, 0.1081, 0.5383, 0.1094, 0.5744, 0.09451, 0.5358, 0.08811, 0.5344, 0.08251, 0.5773, 0.08965, 0.4105, 0.3045, 0.4722, 0.3522, 0.4593, 0.3693, 0.4002, 0.3215, 0.4722, 0.3522, 0.4105, 0.3045, 0.4124, 0.2989, 0.475, 0.3472, 0.4002, 0.3215, 0.3484, 0.2762, 0.3692, 0.2703, 0.4105, 0.3045, 0.4105, 0.3045, 0.3692, 0.2703, 0.3693, 0.2644, 0.4124, 0.2989, 0.5776, 0.466, 0.5628, 0.4763, 0.5167, 0.4242, 0.5316, 0.413, 0.5628, 0.4763, 0.5776, 0.466, 0.6146, 0.5025, 0.614, 0.5267, 0.5543, 0.4888, 0.5628, 0.4763, 0.614, 0.5267, 0.591, 0.5256, 0.5628, 0.4763, 0.5543, 0.4888, 0.5076, 0.4368, 0.5167, 0.4242, 0.3484, 0.2762, 0.349, 0.2965, 0.3426, 0.2966, 0.344, 0.2713, 0.3692, 0.2703, 0.3484, 0.2762, 0.344, 0.2713, 0.3693, 0.2644, 0.3867, 0.3317, 0.349, 0.2965, 0.3484, 0.2762, 0.4002, 0.3215, 0.349, 0.2965, 0.3867, 0.3317, 0.3815, 0.3345, 0.3426, 0.2966, 0.4002, 0.3215, 0.4593, 0.3693, 0.4457, 0.3817, 0.3867, 0.3317, 0.3867, 0.3317, 0.4457, 0.3817, 0.4413, 0.3854, 0.3815, 0.3345, 0.4593, 0.3693, 0.4859, 0.3928, 0.4793, 0.3993, 0.4457, 0.3817, 0.4457, 0.3817, 0.4793, 0.3993, 0.479, 0.4045, 0.4413, 0.3854, 0.5167, 0.4242, 0.5076, 0.4368, 0.479, 0.4045, 0.4901, 0.3953, 0.4793, 0.3993, 0.4859, 0.3928, 0.4901, 0.3953, 0.479, 0.4045, 0.5316, 0.413, 0.5167, 0.4242, 0.4901, 0.3953, 0.5012, 0.3818, 0.4859, 0.3928, 0.4958, 0.3834, 0.5012, 0.3818, 0.4901, 0.3953, 0.4722, 0.3522, 0.4958, 0.3834, 0.4859, 0.3928, 0.4593, 0.3693, 0.4958, 0.3834, 0.4722, 0.3522, 0.475, 0.3472, 0.5012, 0.3818, 0.1293, 0.7325, 0.1959, 0.7731, 0.185, 0.7915, 0.1209, 0.7505, 0.1959, 0.7731, 0.1293, 0.7325, 0.1305, 0.7267, 0.1981, 0.7678, 0.1209, 0.7505, 0.06443, 0.7113, 0.08445, 0.7031, 0.1293, 0.7325, 0.1293, 0.7325, 0.08445, 0.7031, 0.08389, 0.6972, 0.1305, 0.7267, 0.3132, 0.8745, 0.2997, 0.8863, 0.2481, 0.8397, 0.2616, 0.827, 0.2997, 0.8863, 0.3132, 0.8745, 0.3541, 0.9067, 0.3561, 0.9308, 0.2927, 0.8998, 0.2997, 0.8863, 0.3561, 0.9308, 0.3332, 0.9323, 0.2997, 0.8863, 0.2927, 0.8998, 0.2405, 0.8533, 0.2481, 0.8397, 0.06443, 0.7113, 0.06729, 0.7314, 0.06091, 0.7322, 0.05951, 0.7069, 0.08445, 0.7031, 0.06443, 0.7113, 0.05951, 0.7069, 0.08389, 0.6972, 0.1087, 0.7621, 0.06729, 0.7314, 0.06443, 0.7113, 0.1209, 0.7505, 0.06729, 0.7314, 0.1087, 0.7621, 0.1037, 0.7655, 0.06091, 0.7322, 0.1209, 0.7505, 0.185, 0.7915, 0.1728, 0.8053, 0.1087, 0.7621, 0.1087, 0.7621, 0.1728, 0.8053, 0.1689, 0.8095, 0.1037, 0.7655, 0.185, 0.7915, 0.214, 0.8119, 0.2082, 0.8191, 0.1728, 0.8053, 0.1728, 0.8053, 0.2082, 0.8191, 0.2084, 0.8243, 0.1689, 0.8095, 0.2481, 0.8397, 0.2405, 0.8533, 0.2084, 0.8243, 0.2184, 0.814, 0.2082, 0.8191, 0.214, 0.8119, 0.2184, 0.814, 0.2084, 0.8243, 0.2616, 0.827, 0.2481, 0.8397, 0.2184, 0.814, 0.228, 0.7993, 0.214, 0.8119, 0.2228, 0.8014, 0.228, 0.7993, 0.2184, 0.814, 0.1959, 0.7731, 0.2228, 0.8014, 0.214, 0.8119, 0.185, 0.7915, 0.2228, 0.8014, 0.1959, 0.7731, 0.1981, 0.7678, 0.228, 0.7993, 0.4216, 0.9232, 0.3573, 0.8791, 0.3692, 0.8613, 0.4309, 0.9057, 0.3573, 0.8791, 0.4216, 0.9232, 0.42, 0.929, 0.3548, 0.8843, 0.4309, 0.9057, 0.4852, 0.948, 0.4648, 0.9551, 0.4216, 0.9232, 0.4216, 0.9232, 0.4648, 0.9551, 0.465, 0.961, 0.42, 0.929, 0.2456, 0.7715, 0.2598, 0.7604, 0.3088, 0.8097, 0.2946, 0.8217, 0.2598, 0.7604, 0.2456, 0.7715, 0.2066, 0.7371, 0.2059, 0.7129, 0.2676, 0.7473, 0.2598, 0.7604, 0.2059, 0.7129, 0.2289, 0.7127, 0.2598, 0.7604, 0.2676, 0.7473, 0.3171, 0.7966, 0.3088, 0.8097, 0.4852, 0.948, 0.4834, 0.9277, 0.4899, 0.9273, 0.4899, 0.9526, 0.4648, 0.9551, 0.4852, 0.948, 0.4899, 0.9526, 0.465, 0.961, 0.4438, 0.8948, 0.4834, 0.9277, 0.4852, 0.948, 0.4309, 0.9057, 0.4834, 0.9277, 0.4438, 0.8948, 0.4489, 0.8917, 0.4899, 0.9273, 0.4309, 0.9057, 0.3692, 0.8613, 0.3821, 0.8482, 0.4438, 0.8948, 0.4438, 0.8948, 0.3821, 0.8482, 0.3863, 0.8442, 0.4489, 0.8917, 0.3692, 0.8613, 0.3413, 0.8394, 0.3476, 0.8325, 0.3821, 0.8482, 0.3821, 0.8482, 0.3476, 0.8325, 0.3476, 0.8273, 0.3863, 0.8442, 0.3088, 0.8097, 0.3171, 0.7966, 0.3476, 0.8273, 0.337, 0.8371, 0.3476, 0.8325, 0.3413, 0.8394, 0.337, 0.8371, 0.3476, 0.8273, 0.2946, 0.8217, 0.3088, 0.8097, 0.337, 0.8371, 0.3267, 0.8512, 0.3413, 0.8394, 0.332, 0.8493, 0.3267, 0.8512, 0.337, 0.8371, 0.3573, 0.8791, 0.332, 0.8493, 0.3413, 0.8394, 0.3692, 0.8613, 0.332, 0.8493, 0.3573, 0.8791, 0.3548, 0.8843, 0.3267, 0.8512, 0.1472, 0.5624, 0.2138, 0.6029, 0.2029, 0.6214, 0.1389, 0.5804, 0.2138, 0.6029, 0.1472, 0.5624, 0.1485, 0.5566, 0.2161, 0.5976, 0.1389, 0.5804, 0.08239, 0.5412, 0.1024, 0.533, 0.1472, 0.5624, 0.1472, 0.5624, 0.1024, 0.533, 0.1018, 0.5271, 0.1485, 0.5566, 0.3312, 0.7043, 0.3176, 0.7162, 0.2661, 0.6696, 0.2796, 0.6568, 0.3176, 0.7162, 0.3312, 0.7043, 0.372, 0.7366, 0.3741, 0.7607, 0.3106, 0.7297, 0.3176, 0.7162, 0.3741, 0.7607, 0.3511, 0.7621, 0.3176, 0.7162, 0.3106, 0.7297, 0.2584, 0.6831, 0.2661, 0.6696, 0.08239, 0.5412, 0.08524, 0.5613, 0.07886, 0.5621, 0.07746, 0.5368, 0.1024, 0.533, 0.08239, 0.5412, 0.07746, 0.5368, 0.1018, 0.5271, 0.1266, 0.592, 0.08524, 0.5613, 0.08239, 0.5412, 0.1389, 0.5804, 0.08524, 0.5613, 0.1266, 0.592, 0.1217, 0.5954, 0.07886, 0.5621, 0.1389, 0.5804, 0.2029, 0.6214, 0.1907, 0.6352, 0.1266, 0.592, 0.1266, 0.592, 0.1907, 0.6352, 0.1868, 0.6394, 0.1217, 0.5954, 0.2029, 0.6214, 0.232, 0.6418, 0.2261, 0.649, 0.1907, 0.6352, 0.1907, 0.6352, 0.2261, 0.649, 0.2264, 0.6542, 0.1868, 0.6394, 0.2661, 0.6696, 0.2584, 0.6831, 0.2264, 0.6542, 0.2364, 0.6438, 0.2261, 0.649, 0.232, 0.6418, 0.2364, 0.6438, 0.2264, 0.6542, 0.2796, 0.6568, 0.2661, 0.6696, 0.2364, 0.6438, 0.246, 0.6292, 0.232, 0.6418, 0.2407, 0.6313, 0.246, 0.6292, 0.2364, 0.6438, 0.2138, 0.6029, 0.2407, 0.6313, 0.232, 0.6418, 0.2029, 0.6214, 0.2407, 0.6313, 0.2138, 0.6029, 0.2161, 0.5976, 0.246, 0.6292, 0.6714, 0.8904, 0.7129, 0.8245, 0.7312, 0.8357, 0.6892, 0.8991, 0.7129, 0.8245, 0.6714, 0.8904, 0.6656, 0.8891, 0.7077, 0.8222, 0.6892, 0.8991, 0.6491, 0.9549, 0.6412, 0.9348, 0.6714, 0.8904, 0.6714, 0.8904, 0.6412, 0.9348, 0.6353, 0.9353, 0.6656, 0.8891, 0.8162, 0.7088, 0.8279, 0.7225, 0.7804, 0.7733, 0.7679, 0.7596, 0.8279, 0.7225, 0.8162, 0.7088, 0.8491, 0.6685, 0.8732, 0.6668, 0.8412, 0.7297, 0.8279, 0.7225, 0.8732, 0.6668, 0.8743, 0.6898, 0.8279, 0.7225, 0.8412, 0.7297, 0.7939, 0.7812, 0.7804, 0.7733, 0.6491, 0.9549, 0.6692, 0.9524, 0.6699, 0.9588, 0.6446, 0.9598, 0.6412, 0.9348, 0.6491, 0.9549, 0.6446, 0.9598, 0.6353, 0.9353, 0.7006, 0.9115, 0.6692, 0.9524, 0.6491, 0.9549, 0.6892, 0.8991, 0.6692, 0.9524, 0.7006, 0.9115, 0.7039, 0.9165, 0.6699, 0.9588, 0.6892, 0.8991, 0.7312, 0.8357, 0.7448, 0.8481, 0.7006, 0.9115, 0.7006, 0.9115, 0.7448, 0.8481, 0.7489, 0.8521, 0.7039, 0.9165, 0.7312, 0.8357, 0.7521, 0.807, 0.7592, 0.813, 0.7448, 0.8481, 0.7448, 0.8481, 0.7592, 0.813, 0.7644, 0.8128, 0.7489, 0.8521, 0.7804, 0.7733, 0.7939, 0.7812, 0.7644, 0.8128, 0.7542, 0.8026, 0.7592, 0.813, 0.7521, 0.807, 0.7542, 0.8026, 0.7644, 0.8128, 0.7679, 0.7596, 0.7804, 0.7733, 0.7542, 0.8026, 0.7397, 0.7928, 0.7521, 0.807, 0.7417, 0.7981, 0.7397, 0.7928, 0.7542, 0.8026, 0.7129, 0.8245, 0.7417, 0.7981, 0.7521, 0.807, 0.7312, 0.8357, 0.7417, 0.7981, 0.7129, 0.8245, 0.7077, 0.8222, 0.7397, 0.7928, 0.5092, 0.1972, 0.5694, 0.2467, 0.556, 0.2634, 0.4984, 0.2138, 0.5694, 0.2467, 0.5092, 0.1972, 0.5112, 0.1916, 0.5724, 0.2417, 0.4984, 0.2138, 0.4479, 0.1671, 0.4689, 0.1618, 0.5092, 0.1972, 0.5092, 0.1972, 0.4689, 0.1618, 0.4692, 0.1558, 0.5112, 0.1916, 0.6714, 0.3635, 0.6563, 0.3734, 0.6118, 0.32, 0.627, 0.3092, 0.6563, 0.3734, 0.6714, 0.3635, 0.7073, 0.4011, 0.706, 0.4253, 0.6475, 0.3857, 0.6563, 0.3734, 0.706, 0.4253, 0.6831, 0.4235, 0.6563, 0.3734, 0.6475, 0.3857, 0.6023, 0.3323, 0.6118, 0.32, 0.4479, 0.1671, 0.4479, 0.1874, 0.4415, 0.1873, 0.4437, 0.162, 0.4689, 0.1618, 0.4479, 0.1671, 0.4437, 0.162, 0.4692, 0.1558, 0.4846, 0.2236, 0.4479, 0.1874, 0.4479, 0.1671, 0.4984, 0.2138, 0.4479, 0.1874, 0.4846, 0.2236, 0.4792, 0.2263, 0.4415, 0.1873, 0.4984, 0.2138, 0.556, 0.2634, 0.542, 0.2754, 0.4846, 0.2236, 0.4846, 0.2236, 0.542, 0.2754, 0.5376, 0.279, 0.4792, 0.2263, 0.556, 0.2634, 0.582, 0.2877, 0.5751, 0.294, 0.542, 0.2754, 0.542, 0.2754, 0.5751, 0.294, 0.5747, 0.2992, 0.5376, 0.279, 0.6118, 0.32, 0.6023, 0.3323, 0.5747, 0.2992, 0.586, 0.2903, 0.5751, 0.294, 0.582, 0.2877, 0.586, 0.2903, 0.5747, 0.2992, 0.627, 0.3092, 0.6118, 0.32, 0.586, 0.2903, 0.5975, 0.2772, 0.582, 0.2877, 0.5921, 0.2785, 0.5975, 0.2772, 0.586, 0.2903, 0.5694, 0.2467, 0.5921, 0.2785, 0.582, 0.2877, 0.556, 0.2634, 0.5921, 0.2785, 0.5694, 0.2467, 0.5724, 0.2417, 0.5975, 0.2772, 0.9694, 0.6735, 0.9737, 0.7513, 0.9523, 0.7528, 0.9499, 0.6768, 0.9737, 0.7513, 0.9694, 0.6735, 0.9749, 0.6712, 0.9794, 0.7502, 0.9499, 0.6768, 0.9503, 0.608, 0.9683, 0.6199, 0.9694, 0.6735, 0.9694, 0.6735, 0.9683, 0.6199, 0.9729, 0.616, 0.9749, 0.6712, 0.9566, 0.9055, 0.9391, 0.901, 0.9483, 0.8321, 0.9665, 0.836, 0.9391, 0.901, 0.9566, 0.9055, 0.9531, 0.9574, 0.9344, 0.9727, 0.9241, 0.9028, 0.9391, 0.901, 0.9344, 0.9727, 0.9202, 0.9546, 0.9391, 0.901, 0.9241, 0.9028, 0.9329, 0.8335, 0.9483, 0.8321, 0.9503, 0.608, 0.9353, 0.6217, 0.931, 0.6169, 0.9511, 0.6014, 0.9683, 0.6199, 0.9503, 0.608, 0.9511, 0.6014, 0.9729, 0.616, 0.9334, 0.6732, 0.9353, 0.6217, 0.9503, 0.608, 0.9499, 0.6768, 0.9353, 0.6217, 0.9334, 0.6732, 0.9278, 0.6711, 0.931, 0.6169, 0.9499, 0.6768, 0.9523, 0.7528, 0.9341, 0.7505, 0.9334, 0.6732, 0.9334, 0.6732, 0.9341, 0.7505, 0.9284, 0.7497, 0.9278, 0.6711, 0.9523, 0.7528, 0.952, 0.7883, 0.9427, 0.7875, 0.9341, 0.7505, 0.9341, 0.7505, 0.9427, 0.7875, 0.9386, 0.7907, 0.9284, 0.7497, 0.9483, 0.8321, 0.9329, 0.8335, 0.9386, 0.7907, 0.9528, 0.7931, 0.9427, 0.7875, 0.952, 0.7883, 0.9528, 0.7931, 0.9386, 0.7907, 0.9665, 0.836, 0.9483, 0.8321, 0.9528, 0.7931, 0.9703, 0.7926, 0.952, 0.7883, 0.9656, 0.7895, 0.9703, 0.7926, 0.9528, 0.7931, 0.9737, 0.7513, 0.9656, 0.7895, 0.952, 0.7883, 0.9523, 0.7528, 0.9656, 0.7895, 0.9737, 0.7513, 0.9794, 0.7502, 0.9703, 0.7926, 0.2411, 0.4751, 0.3077, 0.5156, 0.2968, 0.5341, 0.2328, 0.4931, 0.3077, 0.5156, 0.2411, 0.4751, 0.2423, 0.4693, 0.3099, 0.5103, 0.2328, 0.4931, 0.1762, 0.4538, 0.1963, 0.4457, 0.2411, 0.4751, 0.2411, 0.4751, 0.1963, 0.4457, 0.1957, 0.4397, 0.2423, 0.4693, 0.4251, 0.617, 0.4115, 0.6289, 0.3599, 0.5823, 0.3735, 0.5695, 0.4115, 0.6289, 0.4251, 0.617, 0.4659, 0.6493, 0.4679, 0.6733, 0.4045, 0.6423, 0.4115, 0.6289, 0.4679, 0.6733, 0.445, 0.6748, 0.4115, 0.6289, 0.4045, 0.6423, 0.3523, 0.5958, 0.3599, 0.5823, 0.1762, 0.4538, 0.1791, 0.474, 0.1727, 0.4747, 0.1713, 0.4495, 0.1963, 0.4457, 0.1762, 0.4538, 0.1713, 0.4495, 0.1957, 0.4397, 0.2205, 0.5047, 0.1791, 0.474, 0.1762, 0.4538, 0.2328, 0.4931, 0.1791, 0.474, 0.2205, 0.5047, 0.2155, 0.5081, 0.1727, 0.4747, 0.2328, 0.4931, 0.2968, 0.5341, 0.2846, 0.5479, 0.2205, 0.5047, 0.2205, 0.5047, 0.2846, 0.5479, 0.2807, 0.5521, 0.2155, 0.5081, 0.2968, 0.5341, 0.3258, 0.5545, 0.32, 0.5616, 0.2846, 0.5479, 0.2846, 0.5479, 0.32, 0.5616, 0.3202, 0.5669, 0.2807, 0.5521, 0.3599, 0.5823, 0.3523, 0.5958, 0.3202, 0.5669, 0.3302, 0.5565, 0.32, 0.5616, 0.3258, 0.5545, 0.3302, 0.5565, 0.3202, 0.5669, 0.3735, 0.5695, 0.3599, 0.5823, 0.3302, 0.5565, 0.3398, 0.5419, 0.3258, 0.5545, 0.3346, 0.544, 0.3398, 0.5419, 0.3302, 0.5565, 0.3077, 0.5156, 0.3346, 0.544, 0.3258, 0.5545, 0.2968, 0.5341, 0.3346, 0.544, 0.3077, 0.5156, 0.3099, 0.5103, 0.3398, 0.5419, 0.3738, 0.6856, 0.3055, 0.6481, 0.3156, 0.6291, 0.3814, 0.6673, 0.3055, 0.6481, 0.3738, 0.6856, 0.3728, 0.6915, 0.3035, 0.6535, 0.3814, 0.6673, 0.4395, 0.704, 0.4199, 0.713, 0.3738, 0.6856, 0.3738, 0.6856, 0.4199, 0.713, 0.4207, 0.7189, 0.3728, 0.6915, 0.1838, 0.552, 0.1968, 0.5395, 0.2504, 0.5838, 0.2374, 0.5971, 0.1968, 0.5395, 0.1838, 0.552, 0.1415, 0.5216, 0.1384, 0.4976, 0.2032, 0.5258, 0.1968, 0.5395, 0.1384, 0.4976, 0.1613, 0.4951, 0.1968, 0.5395, 0.2032, 0.5258, 0.2574, 0.5699, 0.2504, 0.5838, 0.4395, 0.704, 0.4358, 0.684, 0.4421, 0.6829, 0.4447, 0.7082, 0.4199, 0.713, 0.4395, 0.704, 0.4447, 0.7082, 0.4207, 0.7189, 0.3931, 0.6551, 0.4358, 0.684, 0.4395, 0.704, 0.3814, 0.6673, 0.4358, 0.684, 0.3931, 0.6551, 0.3979, 0.6515, 0.4421, 0.6829, 0.3814, 0.6673, 0.3156, 0.6291, 0.3272, 0.6148, 0.3931, 0.6551, 0.3931, 0.6551, 0.3272, 0.6148, 0.3309, 0.6105, 0.3979, 0.6515, 0.3156, 0.6291, 0.2856, 0.6101, 0.2912, 0.6026, 0.3272, 0.6148, 0.3272, 0.6148, 0.2912, 0.6026, 0.2907, 0.5974, 0.3309, 0.6105, 0.2504, 0.5838, 0.2574, 0.5699, 0.2907, 0.5974, 0.2812, 0.6082, 0.2912, 0.6026, 0.2856, 0.6101, 0.2812, 0.6082, 0.2907, 0.5974, 0.2374, 0.5971, 0.2504, 0.5838, 0.2812, 0.6082, 0.2722, 0.6233, 0.2856, 0.6101, 0.2774, 0.6209, 0.2722, 0.6233, 0.2812, 0.6082, 0.3055, 0.6481, 0.2774, 0.6209, 0.2856, 0.6101, 0.3156, 0.6291, 0.2774, 0.6209, 0.3055, 0.6481, 0.3035, 0.6535, 0.2722, 0.6233, 0.69, 0.1992, 0.751, 0.2477, 0.7379, 0.2646, 0.6795, 0.2159, 0.751, 0.2477, 0.69, 0.1992, 0.692, 0.1936, 0.7539, 0.2427, 0.6795, 0.2159, 0.6283, 0.17, 0.6492, 0.1644, 0.69, 0.1992, 0.69, 0.1992, 0.6492, 0.1644, 0.6494, 0.1584, 0.692, 0.1936, 0.8548, 0.3629, 0.8399, 0.373, 0.7945, 0.3203, 0.8096, 0.3093, 0.8399, 0.373, 0.8548, 0.3629, 0.8913, 0.4, 0.8904, 0.4241, 0.8313, 0.3855, 0.8399, 0.373, 0.8904, 0.4241, 0.8674, 0.4227, 0.8399, 0.373, 0.8313, 0.3855, 0.7853, 0.3328, 0.7945, 0.3203, 0.6283, 0.17, 0.6286, 0.1903, 0.6222, 0.1903, 0.624, 0.165, 0.6492, 0.1644, 0.6283, 0.17, 0.624, 0.165, 0.6494, 0.1584, 0.6659, 0.2259, 0.6286, 0.1903, 0.6283, 0.17, 0.6795, 0.2159, 0.6286, 0.1903, 0.6659, 0.2259, 0.6606, 0.2287, 0.6222, 0.1903, 0.6795, 0.2159, 0.7379, 0.2646, 0.7241, 0.2768, 0.6659, 0.2259, 0.6659, 0.2259, 0.7241, 0.2768, 0.7197, 0.2804, 0.6606, 0.2287, 0.7379, 0.2646, 0.7642, 0.2885, 0.7575, 0.2949, 0.7241, 0.2768, 0.7241, 0.2768, 0.7575, 0.2949, 0.7571, 0.3001, 0.7197, 0.2804, 0.7945, 0.3203, 0.7853, 0.3328, 0.7571, 0.3001, 0.7683, 0.2911, 0.7575, 0.2949, 0.7642, 0.2885, 0.7683, 0.2911, 0.7571, 0.3001, 0.8096, 0.3093, 0.7945, 0.3203, 0.7683, 0.2911, 0.7796, 0.2777, 0.7642, 0.2885, 0.7742, 0.2792, 0.7796, 0.2777, 0.7683, 0.2911, 0.751, 0.2477, 0.7742, 0.2792, 0.7642, 0.2885, 0.7379, 0.2646, 0.7742, 0.2792, 0.751, 0.2477, 0.7539, 0.2427, 0.7796, 0.2777])
me_plane_002.materials.append(mat_material)
me_plane_002.use_remesh_fix_poles = True
me_plane_002.use_remesh_preserve_attributes = False
me_plane_002.use_mirror_vertex_groups = False
me_plane_002.update()

# ---- objects
ob_plane_004 = bpy.data.objects.new('Plane.004', me_plane_034)
ob_plane_002 = bpy.data.objects.new('Plane.002', me_plane_002)

# ---- transforms, parenting, visibility, modifiers, constraints
ob_plane_004.location = (-0.6772, 0.04053, 0.4476)
ob_plane_004.rotation_euler = (-2.156, -0.02922, -0.209)
ob_plane_004.scale = (1.456, 0.6992, 0.7482)
ob_plane_004.lineart.crease_threshold = 0.0
_m = ob_plane_004.modifiers.new('EdgeSplit', 'EDGE_SPLIT')
_m.split_angle = 0.7365
ob_plane_002.location = (-0.6772, 0.04053, 0.4476)
ob_plane_002.rotation_euler = (-2.156, -0.02922, -0.209)
ob_plane_002.scale = (1.456, 0.6992, 0.7482)
ob_plane_002.lineart.crease_threshold = 0.0
_m = ob_plane_002.modifiers.new('EdgeSplit', 'EDGE_SPLIT')
_m.split_angle = 0.7365

# ---- collection membership
col_collection.objects.link(ob_plane_004)
col_collection.objects.link(ob_plane_002)

# ---- scene / render settings (as saved in the file)
scene.frame_start = 1; scene.frame_end = 250; scene.frame_set(1)
scene.render.engine = 'BLENDER_EEVEE_NEXT'
scene.cycles.use_denoising = False
scene.cycles.samples = 128
scene.cycles.sampling_pattern = 'TABULATED_SOBOL'
scene.cycles.use_adaptive_sampling = False
scene.cycles.use_light_tree = False
scene.view_settings.view_transform = 'Filmic'
bpy.context.view_layer.update()

# ---- added for rendering (the .blend has no active camera and no usable light): camera, sun
cam_auto = bpy.data.cameras.new('AutoCamera')
cam_auto.lens = 50.0
cam_auto.sensor_width = 36.0
cam_auto.clip_end = 1000.0
ob_auto_camera = bpy.data.objects.new('AutoCamera', cam_auto)
scene.collection.objects.link(ob_auto_camera)
ob_auto_camera.location = (6.49056, -7.75397, 5.80604)
ob_auto_camera.rotation_euler = (1.09748, -7.21219e-08, 0.694738)
scene.camera = ob_auto_camera
light_auto_sun = bpy.data.lights.new('AutoSun', 'SUN')
light_auto_sun.energy = 3.0
light_auto_sun.angle = 0.0523599
ob_auto_sun = bpy.data.objects.new('AutoSun', light_auto_sun)
scene.collection.objects.link(ob_auto_sun)
ob_auto_sun.rotation_euler = (0.872665, 0.174533, 0.523599)
bpy.context.view_layer.update()
